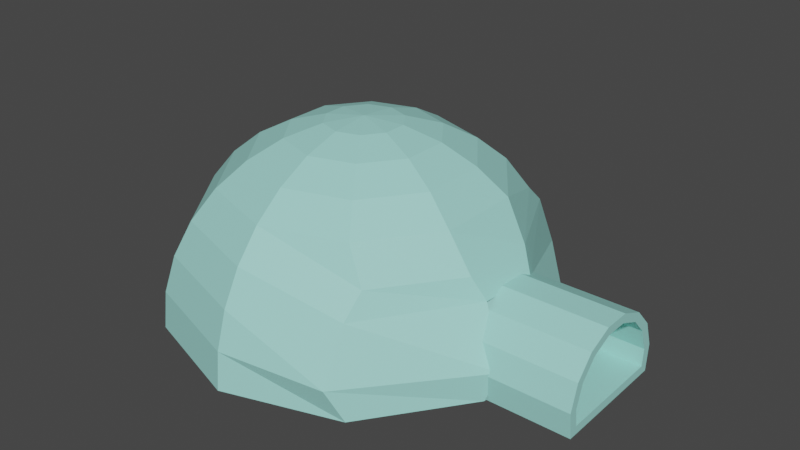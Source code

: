 # Source: igloo.blend  (saved by Blender 2.93.21; exported with 4.5.12 LTS)
import bpy
from mathutils import Matrix  # noqa: F401  (used for matrix-valued properties, if any)

bpy.ops.wm.read_factory_settings(use_empty=True)
scene = bpy.context.scene
scene.name = 'Scene'

# ---- collections
col_collection = bpy.data.collections.new('Collection'); scene.collection.children.link(col_collection)

# ---- materials (node trees are filled in below, after node groups)
mat_material_001 = bpy.data.materials.new('Material.001')
mat_material_001.use_transparent_shadow = False

# ---- material node trees
mat_material_001.use_nodes = True; mat_material_001.node_tree.nodes.clear()
_N = mat_material_001.node_tree.nodes; _L = mat_material_001.node_tree.links
n0 = _N.new('ShaderNodeBsdfPrincipled'); n0.name = 'Principled BSDF'; n0.location = (10, 300)
n0.distribution = 'GGX'
n0.subsurface_method = 'BURLEY'
n0.inputs[0].default_value = (0.3647, 0.8, 0.7324, 1.0)
n0.inputs[3].default_value = 1.45
n0.inputs[27].default_value = (0.0, 0.0, 0.0, 1.0)
n0.inputs[28].default_value = 1.0
n1 = _N.new('ShaderNodeOutputMaterial'); n1.name = 'Material Output'; n1.location = (300, 300)
_L.new(n0.outputs[0], n1.inputs[0])
n1.is_active_output = True

# ---- world
world_world = bpy.data.worlds.new('World'); scene.world = world_world
world_world.use_nodes = True; world_world.node_tree.nodes.clear()
_N = world_world.node_tree.nodes; _L = world_world.node_tree.links
n0 = _N.new('ShaderNodeOutputWorld'); n0.name = 'World Output'; n0.location = (300, 300)
n1 = _N.new('ShaderNodeBackground'); n1.name = 'Background'; n1.location = (10, 300)
n1.inputs[0].default_value = (0.05088, 0.05088, 0.05088, 1.0)
_L.new(n1.outputs[0], n0.inputs[0])
n0.is_active_output = True
world_world.color = (0.05088, 0.05088, 0.05088)
world_world.use_sun_shadow = False
world_world.sun_shadow_jitter_overblur = 0.0

# ---- meshes
me_icosphere = bpy.data.meshes.new('Icosphere')
me_icosphere.from_pydata([(0.1147, 0.1578, 1.637), (0.2249, 0.3096, 1.58), (0.3266, 0.4495, 1.487), (0.4156, 0.5721, 1.363), (0.5072, 0.649, 1.205), (0.4861, 0.7888, 1.084), (0.5124, 0.8933, 0.8123), (0.5878, 0.809, 0.6557), (0.1855, 0.06029, 1.637), (0.364, 0.1183, 1.58), (0.5284, 0.1717, 1.487), (0.6725, 0.2185, 1.363), (0.805, 0.1743, 1.181), (0.8751, 0.1261, 1.061), (1.019, 0.2533, 0.7964), (0.9511, 0.309, 0.6557), (0.1855, -0.06029, 1.637), (0.364, -0.1183, 1.58), (0.5284, -0.1717, 1.487), (0.6725, -0.2185, 1.363), (0.7887, -0.2107, 1.176), (0.85, -0.1728, 1.06), (1.003, -0.2704, 0.8049), (0.9511, -0.309, 0.6557), (0.1147, -0.1578, 1.637), (0.2249, -0.3096, 1.58), (0.3266, -0.4495, 1.487), (0.4156, -0.5721, 1.363), (0.5277, -0.6237, 1.197), (0.5213, -0.7336, 1.085), (0.5251, -0.8736, 0.82), (0.5878, -0.809, 0.6557), (1.413e-08, -0.1951, 1.637), (3.648e-08, -0.3827, 1.58), (-8.219e-09, -0.5556, 1.487), (1.408e-07, -0.7071, 1.363), (5.139e-08, -0.8315, 1.211), (8.119e-08, -0.9239, 1.038), (-8.219e-09, -0.9808, 0.8508), (5.139e-08, -1.0, 0.6557), (-0.1147, -0.1578, 1.637), (-0.2249, -0.3096, 1.58), (-0.3266, -0.4495, 1.487), (-0.4156, -0.5721, 1.363), (-0.4887, -0.6727, 1.211), (-0.543, -0.7474, 1.038), (-0.5765, -0.7935, 0.8508), (-0.5878, -0.809, 0.6557), (-0.1855, -0.06029, 1.637), (-0.364, -0.1183, 1.58), (-0.5284, -0.1717, 1.487), (-0.6725, -0.2185, 1.363), (-0.7908, -0.2569, 1.211), (-0.8787, -0.2855, 1.038), (-0.9328, -0.3031, 0.8508), (-0.9511, -0.309, 0.6557), (-8.314e-08, -6.041e-08, 1.656), (-0.1855, 0.06029, 1.637), (-0.364, 0.1183, 1.58), (-0.5284, 0.1717, 1.487), (-0.6725, 0.2185, 1.363), (-0.7908, 0.2569, 1.211), (-0.8787, 0.2855, 1.038), (-0.9328, 0.3031, 0.8508), (-0.9511, 0.309, 0.6557), (-0.1147, 0.1578, 1.637), (-0.2249, 0.3096, 1.58), (-0.3266, 0.4495, 1.487), (-0.4156, 0.5721, 1.363), (-0.4887, 0.6727, 1.211), (-0.543, 0.7474, 1.038), (-0.5765, 0.7935, 0.8508), (-0.5878, 0.809, 0.6557), (-3.057e-08, 0.1951, 1.637), (-6.782e-08, 0.3827, 1.58), (-6.782e-08, 0.5556, 1.487), (-9.763e-08, 0.7071, 1.363), (-3.802e-08, 0.8315, 1.211), (-1.87e-07, 0.9239, 1.038), (-8.219e-09, 0.9808, 0.8508), (-1.274e-07, 1.0, 0.6557), (1.382, 0.3005, 0.799), (0.72, 0.3452, 0.8041), (1.382, 0.2619, 0.9114), (0.7199, 0.3005, 0.9342), (1.382, 0.1809, 0.9985), (0.7199, 0.2068, 1.035), (1.382, 0.0715, 1.045), (0.7198, 0.08017, 1.089), (1.382, -0.04738, 1.043), (0.7198, -0.05743, 1.087), (1.382, -0.1552, 0.9929), (0.7198, -0.1822, 1.029), (1.382, -0.2333, 0.9033), (0.7199, -0.2726, 0.9248), (1.382, -0.2682, 0.7896), (0.7199, -0.313, 0.7932), (1.382, -0.2575, 0.7016), (0.72, -0.2963, 0.6566), (1.382, 0.2927, 0.7107), (0.72, 0.3331, 0.667), (1.382, 0.3452, 0.8044), (1.382, 0.3005, 0.9346), (1.382, 0.2068, 1.035), (1.382, 0.08013, 1.089), (1.382, -0.05747, 1.087), (1.382, -0.1822, 1.029), (1.382, -0.2726, 0.9251), (1.382, -0.313, 0.7936), (1.382, -0.2964, 0.657), (1.382, 0.333, 0.6673), (0.5552, 0.3005, 0.7986), (0.5552, 0.2619, 0.911), (0.5551, 0.1809, 0.998), (0.5551, 0.07155, 1.045), (0.5551, -0.04733, 1.043), (0.5551, -0.1551, 0.9925), (0.5552, -0.2332, 0.9029), (0.5552, -0.2681, 0.7892), (0.5553, -0.2574, 0.7012), (0.5553, 0.2927, 0.7103)], [], [(76, 75, 2, 3), (77, 76, 3, 4), (78, 77, 4, 5), (79, 78, 5, 6), (80, 79, 6, 7), (73, 56, 0), (74, 73, 0, 1), (75, 74, 1, 2), (2, 1, 9, 10), (3, 2, 10, 11), (4, 3, 11, 12), (5, 4, 12, 13), (6, 5, 13, 14), (7, 6, 14, 15), (0, 56, 8), (1, 0, 8, 9), (8, 56, 16), (9, 8, 16, 17), (10, 9, 17, 18), (11, 10, 18, 19), (12, 11, 19, 20), (13, 12, 20, 21), (18, 17, 25, 26), (19, 18, 26, 27), (20, 19, 27, 28), (21, 20, 28, 29), (22, 21, 29, 30), (23, 22, 30, 31), (16, 56, 24), (17, 16, 24, 25), (30, 29, 37, 38), (31, 30, 38, 39), (24, 56, 32), (25, 24, 32, 33), (26, 25, 33, 34), (27, 26, 34, 35), (28, 27, 35, 36), (29, 28, 36, 37), (35, 34, 42, 43), (36, 35, 43, 44), (37, 36, 44, 45), (38, 37, 45, 46), (39, 38, 46, 47), (32, 56, 40), (33, 32, 40, 41), (34, 33, 41, 42), (47, 46, 54, 55), (40, 56, 48), (41, 40, 48, 49), (42, 41, 49, 50), (43, 42, 50, 51), (44, 43, 51, 52), (45, 44, 52, 53), (46, 45, 53, 54), (51, 50, 59, 60), (52, 51, 60, 61), (53, 52, 61, 62), (54, 53, 62, 63), (55, 54, 63, 64), (48, 56, 57), (49, 48, 57, 58), (50, 49, 58, 59), (64, 63, 71, 72), (57, 56, 65), (58, 57, 65, 66), (59, 58, 66, 67), (60, 59, 67, 68), (61, 60, 68, 69), (62, 61, 69, 70), (63, 62, 70, 71), (69, 68, 76, 77), (70, 69, 77, 78), (71, 70, 78, 79), (72, 71, 79, 80), (65, 56, 73), (66, 65, 73, 74), (67, 66, 74, 75), (15, 23, 31, 39, 47, 55, 64, 72, 80, 7), (68, 67, 75, 76), (101, 82, 84, 102), (102, 84, 86, 103), (103, 86, 88, 104), (104, 88, 90, 105), (105, 90, 92, 106), (106, 92, 94, 107), (107, 94, 96, 108), (108, 96, 98, 109), (109, 98, 100, 110), (110, 100, 82, 101), (93, 95, 118, 117), (83, 81, 101, 102), (85, 83, 102, 103), (87, 85, 103, 104), (89, 87, 104, 105), (91, 89, 105, 106), (93, 91, 106, 107), (95, 93, 107, 108), (97, 95, 108, 109), (99, 97, 109, 110), (81, 99, 110, 101), (87, 89, 115, 114), (81, 83, 112, 111), (95, 97, 119, 118), (89, 91, 116, 115), (83, 85, 113, 112), (97, 99, 120, 119), (91, 93, 117, 116), (85, 87, 114, 113), (99, 81, 111, 120)])
_uv = me_icosphere.uv_layers.new(name='UVMap')
_uv.uv.foreach_set('vector', [0.7, 0.75, 0.7, 0.8125, 0.6, 0.8125, 0.6, 0.75, 0.7, 0.6875, 0.7, 0.75, 0.6, 0.75, 0.6, 0.6875, 0.7, 0.625, 0.7, 0.6875, 0.6, 0.6875, 0.6, 0.625, 0.7, 0.5625, 0.7, 0.625, 0.6, 0.625, 0.6, 0.5625, 0.7, 0.5, 0.7, 0.5625, 0.6, 0.5625, 0.6, 0.5, 0.7, 0.9375, 0.65, 1.0, 0.6, 0.9375, 0.7, 0.875, 0.7, 0.9375, 0.6, 0.9375, 0.6, 0.875, 0.7, 0.8125, 0.7, 0.875, 0.6, 0.875, 0.6, 0.8125, 0.6, 0.8125, 0.6, 0.875, 0.5, 0.875, 0.5, 0.8125, 0.6, 0.75, 0.6, 0.8125, 0.5, 0.8125, 0.5, 0.75, 0.6, 0.6875, 0.6, 0.75, 0.5, 0.75, 0.5, 0.6875, 0.6, 0.625, 0.6, 0.6875, 0.5, 0.6875, 0.5, 0.625, 0.6, 0.5625, 0.6, 0.625, 0.5, 0.625, 0.5, 0.5625, 0.6, 0.5, 0.6, 0.5625, 0.5, 0.5625, 0.5, 0.5, 0.6, 0.9375, 0.55, 1.0, 0.5, 0.9375, 0.6, 0.875, 0.6, 0.9375, 0.5, 0.9375, 0.5, 0.875, 0.5, 0.9375, 0.45, 1.0, 0.4, 0.9375, 0.5, 0.875, 0.5, 0.9375, 0.4, 0.9375, 0.4, 0.875, 0.5, 0.8125, 0.5, 0.875, 0.4, 0.875, 0.4, 0.8125, 0.5, 0.75, 0.5, 0.8125, 0.4, 0.8125, 0.4, 0.75, 0.5, 0.6875, 0.5, 0.75, 0.4, 0.75, 0.4, 0.6875, 0.5, 0.625, 0.5, 0.6875, 0.4, 0.6875, 0.4, 0.625, 0.4, 0.8125, 0.4, 0.875, 0.3, 0.875, 0.3, 0.8125, 0.4, 0.75, 0.4, 0.8125, 0.3, 0.8125, 0.3, 0.75, 0.4, 0.6875, 0.4, 0.75, 0.3, 0.75, 0.3, 0.6875, 0.4, 0.625, 0.4, 0.6875, 0.3, 0.6875, 0.3, 0.625, 0.4, 0.5625, 0.4, 0.625, 0.3, 0.625, 0.3, 0.5625, 0.4, 0.5, 0.4, 0.5625, 0.3, 0.5625, 0.3, 0.5, 0.4, 0.9375, 0.35, 1.0, 0.3, 0.9375, 0.4, 0.875, 0.4, 0.9375, 0.3, 0.9375, 0.3, 0.875, 0.3, 0.5625, 0.3, 0.625, 0.2, 0.625, 0.2, 0.5625, 0.3, 0.5, 0.3, 0.5625, 0.2, 0.5625, 0.2, 0.5, 0.3, 0.9375, 0.25, 1.0, 0.2, 0.9375, 0.3, 0.875, 0.3, 0.9375, 0.2, 0.9375, 0.2, 0.875, 0.3, 0.8125, 0.3, 0.875, 0.2, 0.875, 0.2, 0.8125, 0.3, 0.75, 0.3, 0.8125, 0.2, 0.8125, 0.2, 0.75, 0.3, 0.6875, 0.3, 0.75, 0.2, 0.75, 0.2, 0.6875, 0.3, 0.625, 0.3, 0.6875, 0.2, 0.6875, 0.2, 0.625, 0.2, 0.75, 0.2, 0.8125, 0.1, 0.8125, 0.1, 0.75, 0.2, 0.6875, 0.2, 0.75, 0.1, 0.75, 0.1, 0.6875, 0.2, 0.625, 0.2, 0.6875, 0.1, 0.6875, 0.1, 0.625, 0.2, 0.5625, 0.2, 0.625, 0.1, 0.625, 0.1, 0.5625, 0.2, 0.5, 0.2, 0.5625, 0.1, 0.5625, 0.1, 0.5, 0.2, 0.9375, 0.15, 1.0, 0.1, 0.9375, 0.2, 0.875, 0.2, 0.9375, 0.1, 0.9375, 0.1, 0.875, 0.2, 0.8125, 0.2, 0.875, 0.1, 0.875, 0.1, 0.8125, 0.1, 0.5, 0.1, 0.5625, 0.0, 0.5625, 5.96e-08, 0.5, 0.1, 0.9375, 0.05, 1.0, 8.941e-08, 0.9375, 0.1, 0.875, 0.1, 0.9375, 8.941e-08, 0.9375, 5.96e-08, 0.875, 0.1, 0.8125, 0.1, 0.875, 5.96e-08, 0.875, 5.96e-08, 0.8125, 0.1, 0.75, 0.1, 0.8125, 5.96e-08, 0.8125, 5.96e-08, 0.75, 0.1, 0.6875, 0.1, 0.75, 5.96e-08, 0.75, 5.96e-08, 0.6875, 0.1, 0.625, 0.1, 0.6875, 5.96e-08, 0.6875, 5.96e-08, 0.625, 0.1, 0.5625, 0.1, 0.625, 5.96e-08, 0.625, 0.0, 0.5625, 1.0, 0.75, 1.0, 0.8125, 0.9, 0.8125, 0.9, 0.75, 1.0, 0.6875, 1.0, 0.75, 0.9, 0.75, 0.9, 0.6875, 1.0, 0.625, 1.0, 0.6875, 0.9, 0.6875, 0.9, 0.625, 1.0, 0.5625, 1.0, 0.625, 0.9, 0.625, 0.9, 0.5625, 1.0, 0.5, 1.0, 0.5625, 0.9, 0.5625, 0.9, 0.5, 1.0, 0.9375, 0.95, 1.0, 0.9, 0.9375, 1.0, 0.875, 1.0, 0.9375, 0.9, 0.9375, 0.9, 0.875, 1.0, 0.8125, 1.0, 0.875, 0.9, 0.875, 0.9, 0.8125, 0.9, 0.5, 0.9, 0.5625, 0.8, 0.5625, 0.8, 0.5, 0.9, 0.9375, 0.85, 1.0, 0.8, 0.9375, 0.9, 0.875, 0.9, 0.9375, 0.8, 0.9375, 0.8, 0.875, 0.9, 0.8125, 0.9, 0.875, 0.8, 0.875, 0.8, 0.8125, 0.9, 0.75, 0.9, 0.8125, 0.8, 0.8125, 0.8, 0.75, 0.9, 0.6875, 0.9, 0.75, 0.8, 0.75, 0.8, 0.6875, 0.9, 0.625, 0.9, 0.6875, 0.8, 0.6875, 0.8, 0.625, 0.9, 0.5625, 0.9, 0.625, 0.8, 0.625, 0.8, 0.5625, 0.8, 0.6875, 0.8, 0.75, 0.7, 0.75, 0.7, 0.6875, 0.8, 0.625, 0.8, 0.6875, 0.7, 0.6875, 0.7, 0.625, 0.8, 0.5625, 0.8, 0.625, 0.7, 0.625, 0.7, 0.5625, 0.8, 0.5, 0.8, 0.5625, 0.7, 0.5625, 0.7, 0.5, 0.8, 0.9375, 0.75, 1.0, 0.7, 0.9375, 0.8, 0.875, 0.8, 0.9375, 0.7, 0.9375, 0.7, 0.875, 0.8, 0.8125, 0.8, 0.875, 0.7, 0.875, 0.7, 0.8125, 0.5, 0.5, 0.4, 0.5, 0.3, 0.5, 0.2, 0.5, 0.1, 0.5, 5.96e-08, 0.5, 0.9, 0.5, 0.8, 0.5, 0.7, 0.5, 0.6, 0.5, 0.8, 0.75, 0.8, 0.8125, 0.7, 0.8125, 0.7, 0.75, 1.0, 0.5, 1.0, 1.0, 0.9333, 1.0, 0.9333, 0.5, 0.9333, 0.5, 0.9333, 1.0, 0.8667, 1.0, 0.8667, 0.5, 0.8667, 0.5, 0.8667, 1.0, 0.8, 1.0, 0.8, 0.5, 0.8, 0.5, 0.8, 1.0, 0.7333, 1.0, 0.7333, 0.5, 0.7333, 0.5, 0.7333, 1.0, 0.6667, 1.0, 0.6667, 0.5, 0.6667, 0.5, 0.6667, 1.0, 0.6, 1.0, 0.6, 0.5, 0.6, 0.5, 0.6, 1.0, 0.5333, 1.0, 0.5333, 0.5, 0.5333, 0.5, 0.5333, 1.0, 0.4667, 1.0, 0.4667, 0.5, 0.7001, 0.01524, 0.2001, 0.01524, 0.06667, 1.0, 0.6524, 0.4693, 0.06667, 0.5, 0.06667, 1.0, 4.47e-08, 1.0, 4.47e-08, 0.5, 0.8719, 0.08224, 0.7931, 0.04717, 0.7931, 0.04717, 0.8719, 0.08224, 0.8343, 0.4394, 0.75, 0.4574, 0.75, 0.49, 0.8476, 0.4693, 0.9041, 0.3887, 0.8343, 0.4394, 0.8476, 0.4693, 0.9284, 0.4106, 0.9472, 0.3141, 0.9041, 0.3887, 0.9284, 0.4106, 0.9783, 0.3242, 0.9562, 0.2283, 0.9472, 0.3141, 0.9783, 0.3242, 0.9887, 0.2249, 0.9296, 0.1463, 0.9562, 0.2283, 0.9887, 0.2249, 0.9578, 0.13, 0.8719, 0.08224, 0.9296, 0.1463, 0.9578, 0.13, 0.8911, 0.05584, 0.7931, 0.04717, 0.8719, 0.08224, 0.8911, 0.05584, 0.7999, 0.01524, 0.7289, 0.04717, 0.7931, 0.04717, 0.7999, 0.01524, 0.7001, 0.01524, 0.6871, 0.444, 0.7289, 0.04717, 0.7001, 0.01524, 0.6524, 0.4693, 0.75, 0.4574, 0.6871, 0.444, 0.6524, 0.4693, 0.75, 0.49, 0.9472, 0.3141, 0.9562, 0.2283, 0.9562, 0.2283, 0.9472, 0.3141, 0.75, 0.4574, 0.8343, 0.4394, 0.8343, 0.4394, 0.75, 0.4574, 0.7931, 0.04717, 0.7289, 0.04717, 0.7289, 0.04717, 0.7931, 0.04717, 0.9562, 0.2283, 0.9296, 0.1463, 0.9296, 0.1463, 0.9562, 0.2283, 0.8343, 0.4394, 0.9041, 0.3887, 0.9041, 0.3887, 0.8343, 0.4394, 0.7289, 0.04717, 0.6871, 0.444, 0.6871, 0.444, 0.7289, 0.04717, 0.9296, 0.1463, 0.8719, 0.08224, 0.8719, 0.08224, 0.9296, 0.1463, 0.9041, 0.3887, 0.9472, 0.3141, 0.9472, 0.3141, 0.9041, 0.3887, 0.6871, 0.444, 0.75, 0.4574, 0.75, 0.4574, 0.6871, 0.444])
me_icosphere.materials.append(mat_material_001)
me_icosphere.use_remesh_fix_poles = True
me_icosphere.use_remesh_preserve_attributes = False
me_icosphere.update()

# ---- objects
ob_icosphere = bpy.data.objects.new('Icosphere', me_icosphere)

# ---- transforms, parenting, visibility, modifiers, constraints
ob_icosphere.location = (0.0, 0.0, 0.0)

# ---- collection membership
col_collection.objects.link(ob_icosphere)

# ---- scene / render settings (as saved in the file)
scene.frame_start = 1; scene.frame_end = 250; scene.frame_set(1)
scene.render.engine = 'BLENDER_EEVEE_NEXT'
scene.cycles.use_denoising = False
scene.cycles.samples = 128
scene.cycles.sampling_pattern = 'TABULATED_SOBOL'
scene.cycles.use_adaptive_sampling = False
scene.cycles.use_light_tree = False
scene.view_settings.view_transform = 'Filmic'
bpy.context.view_layer.update()

# ---- added for rendering (the .blend has no active camera and no usable light): camera, sun
cam_auto = bpy.data.cameras.new('AutoCamera')
cam_auto.lens = 50.0
cam_auto.sensor_width = 36.0
cam_auto.clip_end = 1000.0
ob_auto_camera = bpy.data.objects.new('AutoCamera', cam_auto)
scene.collection.objects.link(ob_auto_camera)
ob_auto_camera.location = (3.20534, -3.58788, 3.54765)
ob_auto_camera.rotation_euler = (1.09748, -7.21219e-08, 0.694738)
scene.camera = ob_auto_camera
light_auto_sun = bpy.data.lights.new('AutoSun', 'SUN')
light_auto_sun.energy = 3.0
light_auto_sun.angle = 0.0523599
ob_auto_sun = bpy.data.objects.new('AutoSun', light_auto_sun)
scene.collection.objects.link(ob_auto_sun)
ob_auto_sun.rotation_euler = (0.872665, 0.174533, 0.523599)
bpy.context.view_layer.update()
